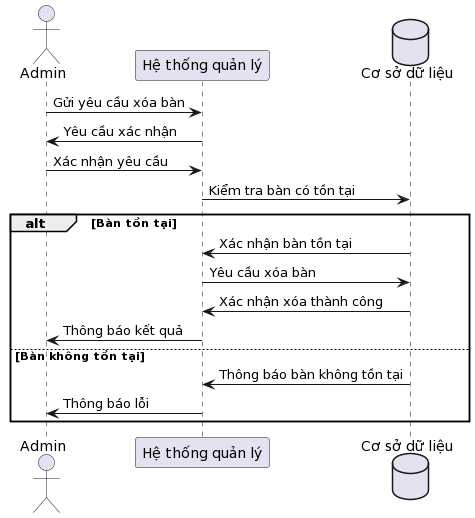

The diagram above was rendered by PlantUML. Its source (embedded in the PNG):
@startuml
actor Admin
participant "Hệ thống quản lý" as System
database "Cơ sở dữ liệu" as Database

Admin -> System : Gửi yêu cầu xóa bàn
System -> Admin : Yêu cầu xác nhận
Admin -> System : Xác nhận yêu cầu
System -> Database : Kiểm tra bàn có tồn tại
alt Bàn tồn tại
    Database -> System : Xác nhận bàn tồn tại
    System -> Database : Yêu cầu xóa bàn
    Database -> System : Xác nhận xóa thành công
    System -> Admin : Thông báo kết quả
else Bàn không tồn tại
    Database -> System : Thông báo bàn không tồn tại
    System -> Admin : Thông báo lỗi
end
@enduml